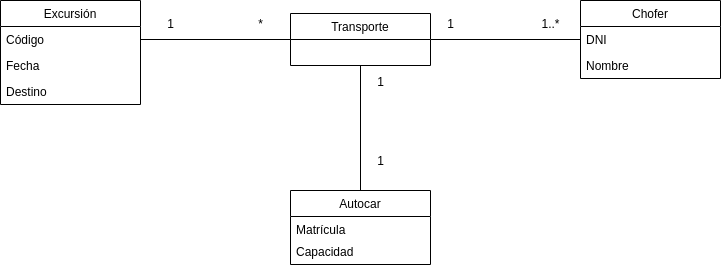

The diagram above was exported from draw.io. Its source (the exported page's mxGraphModel, read from the mxfile embedded in the PNG):
<mxGraphModel dx="942" dy="617" grid="1" gridSize="10" guides="1" tooltips="1" connect="1" arrows="1" fold="1" page="1" pageScale="1" pageWidth="1654" pageHeight="1169" math="0" shadow="0">
  <root>
    <mxCell id="0" />
    <mxCell id="1" parent="0" />
    <mxCell id="nr5DHwaLuSifJrzQ3HDp-81" value="Excursión" style="swimlane;fontStyle=0;childLayout=stackLayout;horizontal=1;startSize=26;horizontalStack=0;resizeParent=1;resizeParentMax=0;resizeLast=0;collapsible=1;marginBottom=0;swimlaneFillColor=#ffffff;" vertex="1" parent="1">
      <mxGeometry x="780" y="643" width="140" height="104" as="geometry" />
    </mxCell>
    <mxCell id="nr5DHwaLuSifJrzQ3HDp-82" value="Código" style="text;strokeColor=none;fillColor=none;align=left;verticalAlign=top;spacingLeft=4;spacingRight=4;overflow=hidden;rotatable=0;points=[[0,0.5],[1,0.5]];portConstraint=eastwest;" vertex="1" parent="nr5DHwaLuSifJrzQ3HDp-81">
      <mxGeometry y="26" width="140" height="26" as="geometry" />
    </mxCell>
    <mxCell id="nr5DHwaLuSifJrzQ3HDp-83" value="Fecha" style="text;strokeColor=none;fillColor=none;align=left;verticalAlign=top;spacingLeft=4;spacingRight=4;overflow=hidden;rotatable=0;points=[[0,0.5],[1,0.5]];portConstraint=eastwest;" vertex="1" parent="nr5DHwaLuSifJrzQ3HDp-81">
      <mxGeometry y="52" width="140" height="26" as="geometry" />
    </mxCell>
    <mxCell id="nr5DHwaLuSifJrzQ3HDp-84" value="Destino" style="text;strokeColor=none;fillColor=none;align=left;verticalAlign=top;spacingLeft=4;spacingRight=4;overflow=hidden;rotatable=0;points=[[0,0.5],[1,0.5]];portConstraint=eastwest;" vertex="1" parent="nr5DHwaLuSifJrzQ3HDp-81">
      <mxGeometry y="78" width="140" height="26" as="geometry" />
    </mxCell>
    <mxCell id="nr5DHwaLuSifJrzQ3HDp-85" style="edgeStyle=orthogonalEdgeStyle;rounded=0;orthogonalLoop=1;jettySize=auto;html=1;endArrow=none;endFill=0;" edge="1" parent="1" source="nr5DHwaLuSifJrzQ3HDp-86" target="nr5DHwaLuSifJrzQ3HDp-94">
      <mxGeometry relative="1" as="geometry" />
    </mxCell>
    <mxCell id="nr5DHwaLuSifJrzQ3HDp-86" value="Autocar" style="swimlane;fontStyle=0;childLayout=stackLayout;horizontal=1;startSize=26;horizontalStack=0;resizeParent=1;resizeParentMax=0;resizeLast=0;collapsible=1;marginBottom=0;swimlaneFillColor=#ffffff;" vertex="1" parent="1">
      <mxGeometry x="1070" y="833" width="140" height="74" as="geometry" />
    </mxCell>
    <mxCell id="nr5DHwaLuSifJrzQ3HDp-87" value="Matrícula" style="text;strokeColor=none;fillColor=none;align=left;verticalAlign=top;spacingLeft=4;spacingRight=4;overflow=hidden;rotatable=0;points=[[0,0.5],[1,0.5]];portConstraint=eastwest;" vertex="1" parent="nr5DHwaLuSifJrzQ3HDp-86">
      <mxGeometry y="26" width="140" height="22" as="geometry" />
    </mxCell>
    <mxCell id="nr5DHwaLuSifJrzQ3HDp-88" value="Capacidad" style="text;strokeColor=none;fillColor=none;align=left;verticalAlign=top;spacingLeft=4;spacingRight=4;overflow=hidden;rotatable=0;points=[[0,0.5],[1,0.5]];portConstraint=eastwest;" vertex="1" parent="nr5DHwaLuSifJrzQ3HDp-86">
      <mxGeometry y="48" width="140" height="26" as="geometry" />
    </mxCell>
    <mxCell id="nr5DHwaLuSifJrzQ3HDp-89" style="edgeStyle=orthogonalEdgeStyle;rounded=0;orthogonalLoop=1;jettySize=auto;html=1;endArrow=none;endFill=0;" edge="1" parent="1" source="nr5DHwaLuSifJrzQ3HDp-90" target="nr5DHwaLuSifJrzQ3HDp-94">
      <mxGeometry relative="1" as="geometry" />
    </mxCell>
    <mxCell id="nr5DHwaLuSifJrzQ3HDp-90" value="Chofer" style="swimlane;fontStyle=0;childLayout=stackLayout;horizontal=1;startSize=26;horizontalStack=0;resizeParent=1;resizeParentMax=0;resizeLast=0;collapsible=1;marginBottom=0;swimlaneFillColor=#ffffff;" vertex="1" parent="1">
      <mxGeometry x="1360" y="643" width="140" height="78" as="geometry" />
    </mxCell>
    <mxCell id="nr5DHwaLuSifJrzQ3HDp-91" value="DNI" style="text;strokeColor=none;fillColor=none;align=left;verticalAlign=top;spacingLeft=4;spacingRight=4;overflow=hidden;rotatable=0;points=[[0,0.5],[1,0.5]];portConstraint=eastwest;" vertex="1" parent="nr5DHwaLuSifJrzQ3HDp-90">
      <mxGeometry y="26" width="140" height="26" as="geometry" />
    </mxCell>
    <mxCell id="nr5DHwaLuSifJrzQ3HDp-92" value="Nombre" style="text;strokeColor=none;fillColor=none;align=left;verticalAlign=top;spacingLeft=4;spacingRight=4;overflow=hidden;rotatable=0;points=[[0,0.5],[1,0.5]];portConstraint=eastwest;" vertex="1" parent="nr5DHwaLuSifJrzQ3HDp-90">
      <mxGeometry y="52" width="140" height="26" as="geometry" />
    </mxCell>
    <mxCell id="nr5DHwaLuSifJrzQ3HDp-94" value="Transporte" style="swimlane;fontStyle=0;childLayout=stackLayout;horizontal=1;startSize=26;horizontalStack=0;resizeParent=1;resizeParentMax=0;resizeLast=0;collapsible=1;marginBottom=0;swimlaneFillColor=#ffffff;" vertex="1" parent="1">
      <mxGeometry x="1070" y="656" width="140" height="52" as="geometry" />
    </mxCell>
    <mxCell id="nr5DHwaLuSifJrzQ3HDp-95" style="edgeStyle=orthogonalEdgeStyle;rounded=0;orthogonalLoop=1;jettySize=auto;html=1;endArrow=none;endFill=0;" edge="1" parent="1" source="nr5DHwaLuSifJrzQ3HDp-82" target="nr5DHwaLuSifJrzQ3HDp-94">
      <mxGeometry relative="1" as="geometry" />
    </mxCell>
    <mxCell id="nr5DHwaLuSifJrzQ3HDp-96" value="1" style="text;html=1;resizable=0;autosize=1;align=center;verticalAlign=middle;points=[];fillColor=none;strokeColor=none;rounded=0;" vertex="1" parent="1">
      <mxGeometry x="940" y="656" width="20" height="20" as="geometry" />
    </mxCell>
    <mxCell id="nr5DHwaLuSifJrzQ3HDp-97" value="*" style="text;html=1;resizable=0;autosize=1;align=center;verticalAlign=middle;points=[];fillColor=none;strokeColor=none;rounded=0;" vertex="1" parent="1">
      <mxGeometry x="1030" y="656" width="20" height="20" as="geometry" />
    </mxCell>
    <mxCell id="nr5DHwaLuSifJrzQ3HDp-98" value="1" style="text;html=1;resizable=0;autosize=1;align=center;verticalAlign=middle;points=[];fillColor=none;strokeColor=none;rounded=0;" vertex="1" parent="1">
      <mxGeometry x="1220" y="656" width="20" height="20" as="geometry" />
    </mxCell>
    <mxCell id="nr5DHwaLuSifJrzQ3HDp-99" value="1..*" style="text;html=1;resizable=0;autosize=1;align=center;verticalAlign=middle;points=[];fillColor=none;strokeColor=none;rounded=0;" vertex="1" parent="1">
      <mxGeometry x="1315" y="656" width="30" height="20" as="geometry" />
    </mxCell>
    <mxCell id="nr5DHwaLuSifJrzQ3HDp-100" value="1" style="text;html=1;resizable=0;autosize=1;align=center;verticalAlign=middle;points=[];fillColor=none;strokeColor=none;rounded=0;" vertex="1" parent="1">
      <mxGeometry x="1150" y="793" width="20" height="20" as="geometry" />
    </mxCell>
    <mxCell id="nr5DHwaLuSifJrzQ3HDp-101" value="1" style="text;html=1;resizable=0;autosize=1;align=center;verticalAlign=middle;points=[];fillColor=none;strokeColor=none;rounded=0;" vertex="1" parent="1">
      <mxGeometry x="1150" y="714" width="20" height="20" as="geometry" />
    </mxCell>
  </root>
</mxGraphModel>